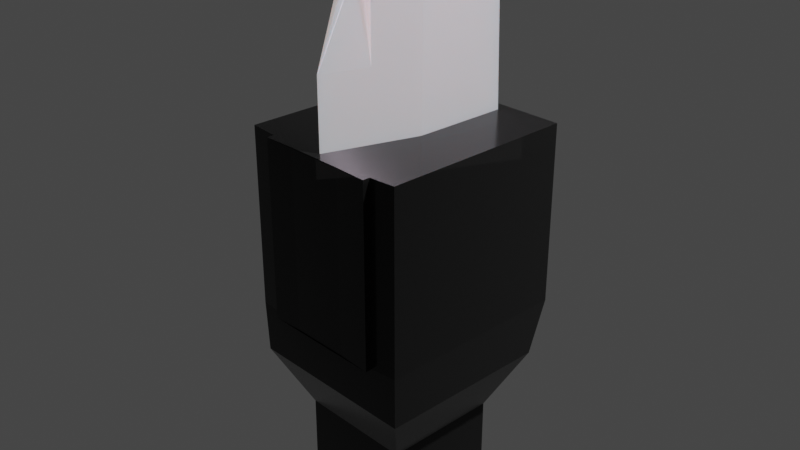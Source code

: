 # Source: titaniumsaw.blend  (saved by Blender 2.80.75; exported with 4.5.12 LTS)
import bpy
from mathutils import Matrix  # noqa: F401  (used for matrix-valued properties, if any)

bpy.ops.wm.read_factory_settings(use_empty=True)
scene = bpy.context.scene
scene.name = 'Scene'

# ---- collections
col_collection = bpy.data.collections.new('Collection'); scene.collection.children.link(col_collection)

# ---- materials (node trees are filled in below, after node groups)
mat_material = bpy.data.materials.new('Material')
mat_material.alpha_threshold = 0.0
mat_material.use_transparent_shadow = False
mat_material.line_color = (0.0, 0.0, 0.0, 1.0)
mat_material_001 = bpy.data.materials.new('Material.001')
mat_material_001.use_transparent_shadow = False

# ---- material node trees
mat_material.use_nodes = True; mat_material.node_tree.nodes.clear()
_N = mat_material.node_tree.nodes; _L = mat_material.node_tree.links
n0 = _N.new('ShaderNodeBsdfPrincipled'); n0.name = 'Principled BSDF'; n0.location = (245, 322)
n0.distribution = 'GGX'
n0.subsurface_method = 'BURLEY'
n0.inputs[1].default_value = 0.586
n0.inputs[2].default_value = 0.1909
n0.inputs[3].default_value = 1.45
n0.inputs[8].default_value = 1.0
n0.inputs[10].default_value = 0.814
n0.inputs[15].default_value = 1.0
n0.inputs[16].default_value = 0.2
n0.inputs[27].default_value = (0.3244, 0.3244, 0.3244, 1.0)
n0.inputs[28].default_value = 1.0
n1 = _N.new('ShaderNodeTexImage'); n1.name = 'Image Texture'; n1.location = (-56, 232)
n2 = _N.new('ShaderNodeValToRGB'); n2.name = 'ColorRamp'; n2.location = (-369, 231)
while len(n2.color_ramp.elements) > 1: n2.color_ramp.elements.remove(n2.color_ramp.elements[-1])
n2.color_ramp.elements[0].position = 0.0; n2.color_ramp.elements[0].color = (0.9114, 0.9114, 0.9114, 1.0)
_e = n2.color_ramp.elements.new(0.659); _e.color = (0.4409, 0.4409, 0.4409, 1.0)
_e = n2.color_ramp.elements.new(0.827); _e.color = (0.3388, 0.3388, 0.3388, 1.0)
_e = n2.color_ramp.elements.new(1.0); _e.color = (0.3036, 0.3036, 0.3036, 1.0)
n3 = _N.new('ShaderNodeOutputMaterial'); n3.name = 'Material Output'; n3.location = (785, 314)
n4 = _N.new('ShaderNodeEmission'); n4.name = 'Emission'; n4.location = (565, 368)
n5 = _N.new('ShaderNodeMix'); n5.name = 'Mix'; n5.location = (75, 202)
n5.data_type = 'RGBA'
n5.inputs[0].default_value = 0.814
n5.inputs[7].default_value = (1.0, 1.0, 1.0, 1.0)
_L.new(n2.outputs[0], n1.inputs[0])
_L.new(n0.outputs[0], n3.inputs[0])
_L.new(n4.outputs[0], n3.inputs[1])
_L.new(n1.outputs[0], n5.inputs[6])
_L.new(n5.outputs[2], n0.inputs[0])
n3.is_active_output = True
mat_material_001.use_nodes = True; mat_material_001.node_tree.nodes.clear()
_N = mat_material_001.node_tree.nodes; _L = mat_material_001.node_tree.links
n0 = _N.new('ShaderNodeOutputMaterial'); n0.name = 'Material Output'; n0.location = (532, 294)
n1 = _N.new('ShaderNodeBsdfPrincipled'); n1.name = 'Principled BSDF'; n1.location = (242, 294)
n1.distribution = 'GGX'
n1.subsurface_method = 'BURLEY'
n1.inputs[1].default_value = 0.9
n1.inputs[2].default_value = 0.173
n1.inputs[3].default_value = 1.45
n1.inputs[8].default_value = 1.0
n1.inputs[10].default_value = 0.527
n1.inputs[13].default_value = 0.77
n1.inputs[18].default_value = 0.8409
n1.inputs[24].default_value = 0.13
n1.inputs[27].default_value = (0.0, 0.0, 0.0, 1.0)
n1.inputs[28].default_value = 1.0
n2 = _N.new('ShaderNodeValToRGB'); n2.name = 'ColorRamp'; n2.location = (-144, 190)
while len(n2.color_ramp.elements) > 1: n2.color_ramp.elements.remove(n2.color_ramp.elements[-1])
n2.color_ramp.elements[0].position = 0.0; n2.color_ramp.elements[0].color = (0.1017, 0.1017, 0.1017, 1.0)
_e = n2.color_ramp.elements.new(0.282); _e.color = (0.04108, 0.04108, 0.04108, 1.0)
_e = n2.color_ramp.elements.new(0.568); _e.color = (0.01114, 0.01114, 0.01114, 1.0)
_e = n2.color_ramp.elements.new(0.723); _e.color = (0.0, 0.0, 0.0, 1.0)
n3 = _N.new('ShaderNodeMix'); n3.name = 'Mix'; n3.location = (72, 174)
n3.data_type = 'RGBA'
n3.inputs[0].default_value = 0.527
n3.inputs[7].default_value = (0.0, 0.0, 0.0, 1.0)
_L.new(n1.outputs[0], n0.inputs[0])
_L.new(n2.outputs[0], n3.inputs[6])
_L.new(n3.outputs[2], n1.inputs[0])
n0.is_active_output = True

# ---- world
world_world = bpy.data.worlds.new('World'); scene.world = world_world
world_world.use_nodes = True; world_world.node_tree.nodes.clear()
_N = world_world.node_tree.nodes; _L = world_world.node_tree.links
n0 = _N.new('ShaderNodeOutputWorld'); n0.name = 'World Output'; n0.location = (300, 300)
n1 = _N.new('ShaderNodeBackground'); n1.name = 'Background'; n1.location = (10, 300)
n1.inputs[0].default_value = (0.05088, 0.05088, 0.05088, 1.0)
_L.new(n1.outputs[0], n0.inputs[0])
n0.is_active_output = True
world_world.color = (0.05088, 0.05088, 0.05088)
world_world.use_sun_shadow = False
world_world.sun_shadow_jitter_overblur = 0.0

# ---- cameras
cam_camera = bpy.data.cameras.new('Camera')
cam_camera.clip_end = 100.0
cam_camera.ortho_scale = 7.314

# ---- lights
light_light = bpy.data.lights.new('Light', 'POINT')
light_light.transmission_factor = 0.0
light_light.energy = 1000.0
light_light.shadow_soft_size = 0.1
light_light.shadow_maximum_resolution = 0.006
light_light.use_absolute_resolution = True

# ---- meshes
me_cube = bpy.data.meshes.new('Cube')
me_cube.from_pydata([(0.3285, 1.0, 1.0), (0.3441, 1.063, -1.198), (0.006571, -0.4718, 1.0), (0.006571, -1.0, -1.0), (-0.316, 1.0, 1.0), (-0.3222, 1.0, -1.272), (-0.003465, -0.5788, 1.0), (-0.003465, -1.0, -1.0), (0.3408, 1.0, 2.413), (0.006571, -0.518, 2.413), (-0.3313, 1.0, 2.413), (-0.003465, -0.518, 2.413), (0.3374, 1.0, 3.763), (0.006571, -0.5122, 3.763), (-0.3152, 1.0, 3.763), (-0.003465, -0.497, 3.763), (0.3487, 1.0, 5.226), (0.006571, -0.4881, 5.226), (-0.3057, 1.0, 5.226), (-0.003465, -0.4881, 5.226), (0.3484, 1.0, 6.617), (0.006571, -0.51, 6.617), (-0.2961, 1.0, 6.617), (-0.003465, -0.51, 6.617), (0.3155, 1.0, 7.992), (0.006571, -0.5462, 7.992), (-0.3102, 1.0, 7.992), (-0.003465, -0.5122, 7.992), (0.3356, 1.0, 9.211), (0.006571, -0.5235, 9.211), (-0.3027, 1.0, 9.211), (-0.003465, -0.5235, 9.211), (0.302, 1.0, 10.96), (0.006571, -0.5447, 10.96), (-0.3292, 1.0, 10.96), (-0.003465, -0.5447, 10.96), (0.3163, 1.0, 12.14), (0.006571, -0.5127, 12.14), (-0.2989, 1.0, 12.14), (-0.003465, -0.5127, 12.14), (0.3104, 1.0, 13.91), (0.006571, -0.4675, 13.91), (-0.3298, 1.0, 13.91), (-0.003465, -0.4675, 13.91), (0.3143, 1.0, 15.76), (0.006571, -0.4498, 15.76), (-0.3259, 1.0, 15.76), (-0.003465, -0.4498, 15.76), (0.3021, 1.636, 17.96), (0.006571, -0.566, 17.96), (-0.3276, 1.636, 17.96), (-0.003465, -0.566, 17.96), (0.02511, 2.745, 18.43), (0.006571, -1.0, 18.43), (0.02795, 2.745, 18.43), (-0.003465, -1.0, 18.43), (0.02511, 2.745, 18.48), (0.006571, -1.0, 18.48), (0.02795, 2.745, 18.48), (-0.003465, -1.0, 18.48), (0.002758, 0.002758, 17.3), (0.002758, -0.002758, 18.14), (-0.002758, 0.002758, 18.26), (-0.002758, -0.002758, 17.71), (-0.3187, 0.04569, 18.48), (0.003037, -0.003628, 17.29), (-0.3187, 0.007085, -1.0), (-0.3187, -0.009732, 1.0), (-0.3187, 0.03381, 17.96), (-0.3187, -0.006102, 2.413), (-0.3187, 0.01888, 12.14), (-0.3187, 0.00822, 7.992), (-0.3187, 0.04001, 18.43), (-0.3187, -0.002636, 3.763), (-0.3187, 0.02342, 13.91), (-0.3187, 0.01135, 9.211), (-0.3187, 0.00112, 5.226), (-0.3187, 0.02818, 15.76), (-0.3187, 0.01585, 10.96), (-0.3187, 0.004691, 6.617), (0.3232, -0.0131, -1.0), (0.3232, -0.001562, 1.0), (-0.3187, -0.02288, -1.0), (0.3232, -0.01528, 18.48), (0.3232, -0.006006, 7.992), (0.3232, -0.01387, 18.43), (0.3232, -0.003317, 3.763), (0.3232, -0.009766, 13.91), (0.3232, -0.006778, 9.211), (0.3232, -0.004246, 5.226), (0.3232, -0.01094, 15.76), (0.3232, -0.007894, 10.96), (0.3232, -0.005132, 6.617), (0.3232, -0.01234, 17.96), (0.3232, -0.002462, 2.413), (0.3232, -0.00864, 12.14), (-0.1611, -0.5114, -1.0), (0.01096, 1.031, -1.235), (0.3363, 1.031, -0.09912), (-0.003465, -1.0, 0.0), (0.006571, -1.0, 0.0), (-0.3191, 1.0, -0.1361), (0.001553, -0.4718, 1.0), (0.1649, -0.5008, 1.0), (0.001553, -1.0, -1.0), (-0.3174, 0.4951, 1.0), (0.006243, 1.0, 1.0), (0.3336, 0.5247, -1.099), (0.001553, -0.518, 2.413), (0.1649, -0.5012, 2.413), (-0.325, 0.4969, 2.413), (0.004739, 1.0, 2.413), (-0.003465, -1.287, 1.127), (-0.3236, 1.0, 1.707), (0.3346, 1.0, 1.707), (0.006571, -1.287, 1.127), (0.001553, -0.5953, 3.763), (0.1649, -0.5017, 3.763), (-0.3169, 0.4987, 3.763), (0.01113, 1.0, 3.763), (0.3391, 1.0, 3.088), (0.006571, -1.279, 2.505), (-0.003465, -1.287, 2.508), (-0.3232, 1.0, 3.088), (0.001553, -0.5441, 5.226), (0.1649, -0.5021, 5.226), (-0.3122, 0.5006, 5.226), (0.02149, 1.0, 5.226), (0.008828, -1.235, 3.904), (-0.3104, 1.0, 4.494), (0.006571, -1.287, 3.915), (0.343, 1.0, 4.494), (0.001553, -0.578, 6.617), (0.1649, -0.5026, 6.617), (-0.3074, 0.5023, 6.617), (0.02614, 1.0, 6.617), (-0.3009, 1.0, 5.921), (0.3485, 1.0, 5.921), (0.006571, -1.287, 5.341), (-0.003465, -1.287, 5.341), (0.001553, -0.5122, 7.992), (0.1649, -0.503, 7.992), (-0.3144, 0.5041, 7.992), (0.002669, 1.0, 7.992), (-0.003465, -1.287, 6.724), (-0.3031, 1.0, 7.304), (0.006571, -1.287, 6.724), (0.3319, 1.0, 7.304), (0.001553, -0.5635, 9.211), (0.1649, -0.5034, 9.211), (-0.3107, 0.5057, 9.211), (0.01641, 1.0, 9.211), (-0.003465, -1.287, 8.021), (-0.3065, 1.0, 8.601), (0.006571, -1.287, 8.021), (0.3255, 1.0, 8.601), (0.001553, -0.5935, 10.96), (0.1649, -0.5039, 10.96), (-0.3239, 0.5079, 10.96), (-0.0136, 1.0, 10.96), (-0.316, 1.0, 10.09), (0.3188, 1.0, 10.09), (0.006571, -1.287, 9.507), (-0.003465, -1.287, 9.507), (0.001553, -0.5837, 12.14), (0.1649, -0.5043, 12.14), (-0.3088, 0.5094, 12.14), (0.008733, 1.0, 12.14), (-0.003465, -1.287, 10.97), (-0.314, 1.0, 11.55), (0.006571, -1.287, 10.97), (0.3092, 1.0, 11.55), (0.001553, -0.5196, 13.91), (0.1649, -0.5049, 13.91), (-0.3242, 0.5117, 13.91), (-0.009697, 1.0, 13.91), (0.006571, -1.287, 12.45), (-0.003465, -1.287, 12.45), (-0.3143, 1.0, 13.03), (0.3134, 1.0, 13.03), (0.001553, -0.4498, 15.76), (0.1649, -0.5055, 15.76), (-0.3223, 0.5141, 15.76), (-0.005833, 1.0, 15.76), (-0.3279, 1.0, 14.84), (0.3123, 1.0, 14.84), (0.006571, -1.287, 14.26), (0.01378, -1.25, 14.23), (0.001553, -0.5843, 17.96), (0.1649, -0.5062, 17.96), (-0.3232, 0.5169, 17.96), (-0.01274, 1.636, 17.96), (-0.003465, -1.287, 16.28), (-0.3268, 1.0, 16.86), (0.006571, -1.287, 16.28), (0.3082, 1.0, 16.86), (0.001553, -1.0, 18.43), (0.1649, -0.5069, 18.43), (-0.1454, 0.52, 18.43), (0.02653, 2.711, 18.43), (-0.1498, 1.636, 18.19), (0.1636, 1.636, 18.19), (0.006571, -1.437, 18.19), (-0.003465, -1.437, 18.19), (0.001553, -1.0, 18.48), (0.1649, -0.5076, 18.48), (-0.1454, 0.5228, 18.48), (0.02653, 2.711, 18.48), (0.02511, 2.745, 18.45), (0.006571, -1.0, 18.45), (-0.003465, -1.0, 18.45), (0.02795, 2.745, 18.45), (-0.1611, -0.4772, 18.48), (-0.3204, 0.5035, -1.136), (-0.1611, -0.5049, 1.0), (-0.3187, -0.001323, 0.0), (-0.1611, -0.4831, 17.96), (-0.1611, -0.5031, 2.413), (-0.1611, -0.4906, 12.14), (-0.1611, -0.4959, 7.992), (-0.1611, -0.48, 18.43), (-0.1611, -0.5013, 3.763), (-0.1611, -0.4883, 13.91), (-0.1611, -0.4943, 9.211), (-0.1611, -0.4994, 5.226), (-0.1611, -0.4859, 15.76), (-0.1611, -0.4921, 10.96), (-0.1611, -0.4977, 6.617), (-0.3187, 0.03691, 18.19), (-0.3187, -0.007917, 1.707), (-0.3187, 0.02115, 13.03), (-0.3187, -0.0007583, 4.494), (-0.3187, 0.04285, 18.45), (-0.3187, 0.002906, 5.921), (-0.3187, 0.009786, 8.601), (-0.3187, 0.006456, 7.304), (-0.3187, 0.01736, 11.55), (-0.3187, 0.0136, 10.09), (-0.3187, 0.031, 16.86), (-0.3187, 0.0258, 14.84), (-0.3187, -0.004369, 3.088), (0.1649, -0.5066, -1.0), (0.3258, 0.4992, 1.0), (-0.3187, -0.007895, -1.0), (0.3232, -0.007331, 0.0), (0.002225, -0.01799, -1.0), (0.1741, 0.4924, 18.48), (0.3193, 0.497, 7.992), (0.1741, 0.4931, 18.43), (0.3303, 0.4983, 3.763), (0.3168, 0.4951, 13.91), (0.3294, 0.4966, 9.211), (0.3359, 0.4979, 5.226), (0.3187, 0.4945, 15.76), (0.3126, 0.4961, 10.96), (0.3358, 0.4974, 6.617), (0.3126, 0.4938, 17.96), (0.332, 0.4988, 2.413), (0.3197, 0.4957, 12.14), (0.3232, -0.01457, 18.45), (0.3232, -0.003782, 4.494), (0.3232, -0.004689, 5.921), (0.3232, -0.005569, 7.304), (0.3232, -0.006392, 8.601), (0.3232, -0.007336, 10.09), (0.3232, -0.008267, 11.55), (0.3232, -0.00289, 3.088), (0.3232, -0.01164, 16.86), (0.3232, -0.0131, 18.19), (0.3232, -0.01035, 14.84), (0.3232, -0.009203, 13.03), (0.3232, -0.002012, 1.707), (0.3289, 0.499, 1.707), (0.3183, 0.4954, 13.03), (0.3177, 0.4948, 14.84), (0.2434, 0.4934, 18.19), (0.3157, 0.4942, 16.86), (0.3311, 0.4986, 3.088), (0.3162, 0.4959, 11.55), (0.321, 0.4963, 10.09), (0.3243, 0.4968, 8.601), (0.3275, 0.4972, 7.304), (0.3358, 0.4977, 5.921), (0.3331, 0.4981, 4.494), (0.1741, 0.4927, 18.45), (0.001889, -0.509, -1.0), (0.1649, -0.5037, 0.0), (-0.1611, -0.5022, 3.088), (-0.1611, -0.4871, 14.84), (-0.1611, -0.4845, 16.86), (-0.1611, -0.4932, 10.09), (-0.1611, -0.4913, 11.55), (-0.1611, -0.4968, 7.304), (-0.1611, -0.4951, 8.601), (-0.1611, -0.4985, 5.921), (-0.1611, -0.4786, 18.45), (-0.1611, -0.5004, 4.494), (-0.1611, -0.4894, 13.03), (-0.1611, -0.504, 1.707), (-0.1611, -0.4815, 18.19), (-0.3189, 0.4993, -0.06804), (0.02653, 2.711, 18.45), (0.001553, -1.0, 18.45), (-0.1454, 0.5214, 18.45), (0.001553, -1.437, 18.19), (-0.2343, 0.5185, 18.19), (0.1649, -0.5066, 18.19), (0.1649, -0.5073, 18.45), (0.1649, -0.5058, 16.86), (-0.009289, 1.0, 16.86), (0.001553, -1.0, 16.86), (0.006892, 1.636, 18.19), (0.001553, -1.287, 14.26), (-0.3233, 0.5129, 14.84), (0.1649, -0.5052, 14.84), (-0.3227, 0.5155, 16.86), (-0.3165, 0.5106, 13.03), (0.1649, -0.5046, 13.03), (-0.0004823, 1.0, 13.03), (-0.007765, 1.0, 14.84), (0.1649, -0.5041, 11.55), (-0.002432, 1.0, 11.55), (0.001553, -1.287, 10.97), (0.001553, -1.287, 12.45), (0.001553, -1.287, 9.507), (-0.3173, 0.5068, 10.09), (0.1649, -0.5037, 10.09), (-0.3164, 0.5087, 11.55), (0.1649, -0.5032, 8.601), (0.009538, 1.0, 8.601), (0.001553, -1.287, 8.021), (0.001405, 1.0, 10.09), (0.1649, -0.5028, 7.304), (0.01441, 1.0, 7.304), (0.001553, -1.287, 6.724), (-0.3126, 0.5049, 8.601), (0.001553, -1.287, 5.341), (-0.3098, 0.5015, 5.921), (0.1649, -0.5023, 5.921), (-0.3109, 0.5032, 7.304), (0.1649, -0.5019, 4.494), (0.01631, 1.0, 4.494), (0.001553, -1.287, 3.915), (0.02381, 1.0, 5.921), (0.007934, 1.0, 3.088), (0.001553, -1.287, 2.508), (-0.321, 0.4978, 3.088), (-0.3146, 0.4996, 4.494), (0.001553, -1.287, 1.127), (0.005491, 1.0, 1.707), (0.1649, -0.501, 1.707), (0.1649, -0.5014, 3.088), (0.008603, 1.016, -0.1176), (0.3297, 0.512, -0.04956), (0.001553, -1.0, 0.0), (-0.3212, 0.496, 1.707), (-0.1656, -0.4865, 0.0)], [], [(355, 229, 69, 110), (354, 102, 6, 99), (7, 99, 356, 215, 66, 243, 82, 96), (5, 97, 1, 107, 80, 245, 82, 243, 66, 213), (353, 242, 81, 244), (352, 106, 0, 98), (351, 266, 86, 117), (350, 271, 94, 109), (349, 113, 10, 111), (348, 115, 9, 108), (347, 231, 76, 126), (346, 240, 73, 118), (345, 121, 13, 116), (344, 123, 14, 119), (343, 136, 22, 135), (342, 130, 17, 124), (341, 129, 18, 127), (340, 260, 89, 125), (339, 235, 71, 142), (338, 261, 92, 133), (337, 233, 79, 134), (336, 138, 21, 132), (335, 234, 75, 150), (334, 146, 25, 140), (333, 145, 26, 143), (332, 262, 84, 141), (331, 160, 34, 159), (330, 154, 29, 148), (329, 153, 30, 151), (328, 263, 88, 149), (327, 236, 70, 166), (326, 264, 91, 157), (325, 237, 78, 158), (324, 162, 33, 156), (323, 176, 41, 172), (322, 170, 37, 164), (321, 169, 38, 167), (320, 265, 95, 165), (319, 184, 46, 183), (318, 178, 42, 175), (317, 270, 87, 173), (316, 230, 74, 174), (315, 238, 68, 190), (314, 269, 90, 181), (313, 239, 77, 182), (312, 186, 45, 180), (311, 200, 54, 199), (310, 194, 49, 188), (309, 193, 50, 191), (308, 267, 93, 189), (307, 259, 83, 205), (306, 268, 85, 197), (305, 228, 72, 198), (304, 202, 53, 196), (58, 206, 64, 62), (303, 232, 64, 206), (302, 209, 57, 204), (301, 211, 58, 207), (60, 62, 61), (59, 204, 57, 65, 63), (56, 207, 58, 62, 60), (57, 205, 83, 60, 61, 65), (61, 62, 63), (63, 65, 61), (62, 64, 212, 59, 63), (300, 105, 4, 101), (299, 216, 51, 203), (298, 214, 6, 112), (297, 218, 39, 177), (296, 221, 15, 128), (295, 220, 55, 210), (294, 224, 19, 139), (293, 219, 27, 152), (292, 227, 23, 144), (291, 226, 35, 168), (290, 223, 31, 163), (289, 225, 47, 192), (288, 222, 43, 187), (287, 217, 11, 122), (286, 103, 2, 100), (285, 241, 3, 104), (60, 83, 246, 56), (284, 248, 52, 208), (283, 249, 12, 131), (282, 252, 16, 137), (281, 255, 20, 147), (280, 247, 24, 155), (279, 251, 28, 161), (278, 254, 32, 171), (277, 257, 8, 120), (276, 253, 44, 195), (275, 256, 48, 201), (274, 250, 40, 185), (273, 258, 36, 179), (272, 242, 0, 114), (257, 272, 114, 8), (94, 271, 272, 257), (271, 81, 242, 272), (250, 273, 179, 40), (87, 270, 273, 250), (270, 95, 258, 273), (253, 274, 185, 44), (90, 269, 274, 253), (269, 87, 250, 274), (248, 275, 201, 52), (85, 268, 275, 248), (268, 93, 256, 275), (256, 276, 195, 48), (93, 267, 276, 256), (267, 90, 253, 276), (249, 277, 120, 12), (86, 266, 277, 249), (266, 94, 257, 277), (258, 278, 171, 36), (95, 265, 278, 258), (265, 91, 254, 278), (254, 279, 161, 32), (91, 264, 279, 254), (264, 88, 251, 279), (251, 280, 155, 28), (88, 263, 280, 251), (263, 84, 247, 280), (247, 281, 147, 24), (84, 262, 281, 247), (262, 92, 255, 281), (255, 282, 137, 20), (92, 261, 282, 255), (261, 89, 252, 282), (252, 283, 131, 16), (89, 260, 283, 252), (260, 86, 249, 283), (246, 284, 208, 56), (83, 259, 284, 246), (259, 85, 248, 284), (96, 285, 104, 7), (82, 245, 285, 96), (245, 80, 241, 285), (241, 286, 100, 3), (80, 244, 286, 241), (244, 81, 103, 286), (221, 287, 122, 15), (73, 240, 287, 221), (240, 69, 217, 287), (225, 288, 187, 47), (77, 239, 288, 225), (239, 74, 222, 288), (216, 289, 192, 51), (68, 238, 289, 216), (238, 77, 225, 289), (226, 290, 163, 35), (78, 237, 290, 226), (237, 75, 223, 290), (218, 291, 168, 39), (70, 236, 291, 218), (236, 78, 226, 291), (219, 292, 144, 27), (71, 235, 292, 219), (235, 79, 227, 292), (223, 293, 152, 31), (75, 234, 293, 223), (234, 71, 219, 293), (227, 294, 139, 23), (79, 233, 294, 227), (233, 76, 224, 294), (212, 295, 210, 59), (64, 232, 295, 212), (232, 72, 220, 295), (224, 296, 128, 19), (76, 231, 296, 224), (231, 73, 221, 296), (222, 297, 177, 43), (74, 230, 297, 222), (230, 70, 218, 297), (217, 298, 112, 11), (69, 229, 298, 217), (229, 67, 214, 298), (220, 299, 203, 55), (72, 228, 299, 220), (228, 68, 216, 299), (213, 300, 101, 5), (66, 215, 300, 213), (215, 67, 105, 300), (208, 301, 207, 56), (52, 199, 301, 208), (199, 54, 211, 301), (210, 302, 204, 59), (55, 196, 302, 210), (196, 53, 209, 302), (211, 303, 206, 58), (54, 198, 303, 211), (198, 72, 232, 303), (203, 304, 196, 55), (51, 188, 304, 203), (188, 49, 202, 304), (200, 305, 198, 54), (50, 190, 305, 200), (190, 68, 228, 305), (202, 306, 197, 53), (49, 189, 306, 202), (189, 93, 268, 306), (209, 307, 205, 57), (53, 197, 307, 209), (197, 85, 259, 307), (194, 308, 189, 49), (45, 181, 308, 194), (181, 90, 267, 308), (195, 309, 191, 48), (44, 183, 309, 195), (183, 46, 193, 309), (192, 310, 188, 51), (47, 180, 310, 192), (180, 45, 194, 310), (201, 311, 199, 52), (48, 191, 311, 201), (191, 50, 200, 311), (187, 312, 180, 47), (43, 172, 312, 187), (172, 41, 186, 312), (184, 313, 182, 46), (42, 174, 313, 184), (174, 74, 239, 313), (186, 314, 181, 45), (41, 173, 314, 186), (173, 87, 269, 314), (193, 315, 190, 50), (46, 182, 315, 193), (182, 77, 238, 315), (178, 316, 174, 42), (38, 166, 316, 178), (166, 70, 230, 316), (176, 317, 173, 41), (37, 165, 317, 176), (165, 95, 270, 317), (179, 318, 175, 40), (36, 167, 318, 179), (167, 38, 178, 318), (185, 319, 183, 44), (40, 175, 319, 185), (175, 42, 184, 319), (170, 320, 165, 37), (33, 157, 320, 170), (157, 91, 265, 320), (171, 321, 167, 36), (32, 159, 321, 171), (159, 34, 169, 321), (168, 322, 164, 39), (35, 156, 322, 168), (156, 33, 170, 322), (177, 323, 172, 43), (39, 164, 323, 177), (164, 37, 176, 323), (163, 324, 156, 35), (31, 148, 324, 163), (148, 29, 162, 324), (160, 325, 158, 34), (30, 150, 325, 160), (150, 75, 237, 325), (162, 326, 157, 33), (29, 149, 326, 162), (149, 88, 264, 326), (169, 327, 166, 38), (34, 158, 327, 169), (158, 78, 236, 327), (154, 328, 149, 29), (25, 141, 328, 154), (141, 84, 263, 328), (155, 329, 151, 28), (24, 143, 329, 155), (143, 26, 153, 329), (152, 330, 148, 31), (27, 140, 330, 152), (140, 25, 154, 330), (161, 331, 159, 32), (28, 151, 331, 161), (151, 30, 160, 331), (146, 332, 141, 25), (21, 133, 332, 146), (133, 92, 262, 332), (147, 333, 143, 24), (20, 135, 333, 147), (135, 22, 145, 333), (144, 334, 140, 27), (23, 132, 334, 144), (132, 21, 146, 334), (153, 335, 150, 30), (26, 142, 335, 153), (142, 71, 234, 335), (139, 336, 132, 23), (19, 124, 336, 139), (124, 17, 138, 336), (136, 337, 134, 22), (18, 126, 337, 136), (126, 76, 233, 337), (138, 338, 133, 21), (17, 125, 338, 138), (125, 89, 261, 338), (145, 339, 142, 26), (22, 134, 339, 145), (134, 79, 235, 339), (130, 340, 125, 17), (13, 117, 340, 130), (117, 86, 260, 340), (131, 341, 127, 16), (12, 119, 341, 131), (119, 14, 129, 341), (128, 342, 124, 19), (15, 116, 342, 128), (116, 13, 130, 342), (137, 343, 135, 20), (16, 127, 343, 137), (127, 18, 136, 343), (120, 344, 119, 12), (8, 111, 344, 120), (111, 10, 123, 344), (122, 345, 116, 15), (11, 108, 345, 122), (108, 9, 121, 345), (123, 346, 118, 14), (10, 110, 346, 123), (110, 69, 240, 346), (129, 347, 126, 18), (14, 118, 347, 129), (118, 73, 231, 347), (112, 348, 108, 11), (6, 102, 348, 112), (102, 2, 115, 348), (114, 349, 111, 8), (0, 106, 349, 114), (106, 4, 113, 349), (115, 350, 109, 9), (2, 103, 350, 115), (103, 81, 271, 350), (121, 351, 117, 13), (9, 109, 351, 121), (109, 94, 266, 351), (97, 352, 98, 1), (5, 101, 352, 97), (101, 4, 106, 352), (107, 353, 244, 80), (1, 98, 353, 107), (98, 0, 242, 353), (104, 354, 99, 7), (3, 100, 354, 104), (100, 2, 102, 354), (113, 355, 110, 10), (4, 105, 355, 113), (105, 67, 229, 355), (215, 356, 214, 67), (214, 356, 99, 6), (206, 64, 246, 83, 54, 211, 58), (197, 212, 64, 246, 284, 248, 85), (204, 57, 205, 212, 59)])
_uv = me_cube.uv_layers.new(name='UVMap')
_uv.uv.foreach_set('vector', [0.625, 0.687, 0.625, 0.624, 0.625, 0.6242, 0.625, 0.6871, 0.5, 0.375, 0.625, 0.375, 0.625, 0.5, 0.5, 0.5, 0.375, 0.5, 0.5, 0.5, 0.5, 0.5642, 0.5, 0.6248, 0.375, 0.6259, 0.375, 0.624, 0.375, 0.6221, 0.375, 0.5611, 0.375, 0.75, 0.5, 0.75, 0.625, 0.75, 0.625, 0.8133, 0.625, 0.8766, 0.5, 0.8772, 0.375, 0.8779, 0.375, 0.876, 0.375, 0.8741, 0.375, 0.8121, 0.25, 0.563, 0.375, 0.5626, 0.375, 0.6252, 0.25, 0.6259, 0.75, 0.625, 0.875, 0.625, 0.875, 0.75, 0.75, 0.75, 0.375, 0.6877, 0.375, 0.6254, 0.375, 0.6254, 0.375, 0.6877, 0.375, 0.6876, 0.375, 0.6253, 0.375, 0.6253, 0.375, 0.6877, 0.875, 0.625, 0.875, 0.5, 0.875, 0.5, 0.875, 0.625, 0.625, 0.375, 0.625, 0.25, 0.625, 0.25, 0.625, 0.375, 0.625, 0.6875, 0.625, 0.6249, 0.625, 0.6251, 0.625, 0.6876, 0.625, 0.6872, 0.625, 0.6245, 0.625, 0.6247, 0.625, 0.6873, 0.625, 0.375, 0.625, 0.25, 0.625, 0.25, 0.625, 0.375, 0.875, 0.625, 0.875, 0.5, 0.875, 0.5, 0.875, 0.625, 0.875, 0.625, 0.875, 0.5, 0.875, 0.5, 0.875, 0.625, 0.625, 0.375, 0.625, 0.25, 0.625, 0.25, 0.625, 0.375, 0.875, 0.625, 0.875, 0.5, 0.875, 0.5, 0.875, 0.625, 0.375, 0.6877, 0.375, 0.6255, 0.375, 0.6255, 0.375, 0.6878, 0.625, 0.6879, 0.625, 0.6258, 0.625, 0.626, 0.625, 0.688, 0.375, 0.6878, 0.375, 0.6256, 0.375, 0.6256, 0.375, 0.6878, 0.625, 0.6877, 0.625, 0.6254, 0.625, 0.6256, 0.625, 0.6878, 0.625, 0.375, 0.625, 0.25, 0.625, 0.25, 0.625, 0.375, 0.625, 0.6881, 0.625, 0.6262, 0.625, 0.6264, 0.625, 0.6882, 0.625, 0.375, 0.625, 0.25, 0.625, 0.25, 0.625, 0.375, 0.875, 0.625, 0.875, 0.5, 0.875, 0.5, 0.875, 0.625, 0.375, 0.6878, 0.375, 0.6257, 0.375, 0.6258, 0.375, 0.6879, 0.875, 0.625, 0.875, 0.5, 0.875, 0.5, 0.875, 0.625, 0.625, 0.375, 0.625, 0.25, 0.625, 0.25, 0.625, 0.375, 0.875, 0.625, 0.875, 0.5, 0.875, 0.5, 0.875, 0.625, 0.375, 0.6879, 0.375, 0.6258, 0.375, 0.6258, 0.375, 0.6879, 0.625, 0.6886, 0.625, 0.6272, 0.625, 0.6274, 0.625, 0.6887, 0.375, 0.688, 0.375, 0.6259, 0.375, 0.626, 0.375, 0.688, 0.625, 0.6884, 0.625, 0.6267, 0.625, 0.627, 0.625, 0.6885, 0.625, 0.375, 0.625, 0.25, 0.625, 0.25, 0.625, 0.375, 0.625, 0.375, 0.625, 0.25, 0.625, 0.25, 0.625, 0.375, 0.625, 0.375, 0.625, 0.25, 0.625, 0.25, 0.625, 0.375, 0.875, 0.625, 0.875, 0.5, 0.875, 0.5, 0.875, 0.625, 0.375, 0.688, 0.375, 0.626, 0.375, 0.6261, 0.375, 0.688, 0.875, 0.625, 0.875, 0.5, 0.875, 0.5, 0.875, 0.625, 0.875, 0.625, 0.875, 0.5, 0.875, 0.5, 0.875, 0.625, 0.375, 0.6881, 0.375, 0.6262, 0.375, 0.6262, 0.375, 0.6881, 0.625, 0.6888, 0.625, 0.6276, 0.625, 0.6279, 0.625, 0.689, 0.625, 0.6894, 0.625, 0.6289, 0.625, 0.6292, 0.625, 0.6896, 0.375, 0.6881, 0.375, 0.6263, 0.375, 0.6264, 0.375, 0.6882, 0.625, 0.6891, 0.625, 0.6282, 0.625, 0.6285, 0.625, 0.6893, 0.625, 0.375, 0.625, 0.25, 0.625, 0.25, 0.625, 0.375, 0.875, 0.625, 0.875, 0.5, 0.875, 0.5, 0.875, 0.625, 0.625, 0.375, 0.625, 0.25, 0.625, 0.25, 0.625, 0.375, 0.875, 0.625, 0.875, 0.5, 0.875, 0.5, 0.875, 0.625, 0.375, 0.6882, 0.375, 0.6265, 0.375, 0.6265, 0.375, 0.6883, 0.375, 0.6884, 0.375, 0.6268, 0.375, 0.6269, 0.375, 0.6885, 0.375, 0.6883, 0.375, 0.6266, 0.375, 0.6267, 0.375, 0.6884, 0.625, 0.6898, 0.625, 0.6296, 0.625, 0.63, 0.625, 0.69, 0.625, 0.375, 0.625, 0.25, 0.625, 0.25, 0.625, 0.375, 0.625, 0.75, 0.625, 0.6904, 0.625, 0.6307, 0.625, 0.75, 0.625, 0.6902, 0.625, 0.6304, 0.625, 0.6307, 0.625, 0.6904, 0.625, 0.375, 0.625, 0.25, 0.625, 0.25, 0.625, 0.375, 0.875, 0.625, 0.875, 0.5, 0.875, 0.5, 0.875, 0.625, 0.375, 0.0, 0.625, 0.0, 0.375, 0.25, 0.625, 0.5, 0.625, 0.375, 0.625, 0.25, 0.625, 0.25, 0.625, 0.5, 0.875, 0.75, 0.875, 0.625, 0.875, 0.5, 0.875, 0.5, 0.875, 0.75, 0.375, 0.75, 0.375, 0.6885, 0.375, 0.6269, 0.375, 0.5, 0.375, 0.75, 0.375, 0.75, 0.375, 0.25, 0.625, 0.0, 0.625, 0.25, 0.625, 0.5, 0.625, 0.25, 0.625, 0.25, 0.625, 0.75, 0.625, 0.6307, 0.625, 0.5654, 0.625, 0.5, 0.625, 0.5, 0.5, 0.6874, 0.625, 0.6869, 0.625, 0.75, 0.5, 0.75, 0.625, 0.5648, 0.625, 0.5646, 0.625, 0.5, 0.625, 0.5, 0.625, 0.562, 0.625, 0.5619, 0.625, 0.5, 0.625, 0.5, 0.625, 0.5638, 0.625, 0.5637, 0.625, 0.5, 0.625, 0.5, 0.625, 0.5625, 0.625, 0.5623, 0.625, 0.5, 0.625, 0.5, 0.625, 0.5652, 0.625, 0.565, 0.625, 0.5, 0.625, 0.5, 0.625, 0.5627, 0.625, 0.5626, 0.625, 0.5, 0.625, 0.5, 0.625, 0.5631, 0.625, 0.563, 0.625, 0.5, 0.625, 0.5, 0.625, 0.5629, 0.625, 0.5628, 0.625, 0.5, 0.625, 0.5, 0.625, 0.5636, 0.625, 0.5635, 0.625, 0.5, 0.625, 0.5, 0.625, 0.5634, 0.625, 0.5632, 0.625, 0.5, 0.625, 0.5, 0.625, 0.5644, 0.625, 0.5643, 0.625, 0.5, 0.625, 0.5, 0.625, 0.5641, 0.625, 0.564, 0.625, 0.5, 0.625, 0.5, 0.625, 0.5622, 0.625, 0.5621, 0.625, 0.5, 0.625, 0.5, 0.25, 0.688, 0.375, 0.6876, 0.375, 0.75, 0.25, 0.75, 0.5, 0.9386, 0.625, 0.9383, 0.625, 1.0, 0.5, 1.0, 0.375, 0.5, 0.375, 0.6269, 0.375, 0.5635, 0.375, 0.5, 0.375, 0.5634, 0.375, 0.5634, 0.375, 0.5, 0.375, 0.5, 0.375, 0.5627, 0.375, 0.5627, 0.375, 0.5, 0.375, 0.5, 0.375, 0.5628, 0.375, 0.5628, 0.375, 0.5, 0.375, 0.5, 0.375, 0.5628, 0.375, 0.5628, 0.375, 0.5, 0.375, 0.5, 0.375, 0.5629, 0.375, 0.5629, 0.375, 0.5, 0.375, 0.5, 0.375, 0.563, 0.375, 0.5629, 0.375, 0.5, 0.375, 0.5, 0.375, 0.563, 0.375, 0.563, 0.375, 0.5, 0.375, 0.5, 0.375, 0.5627, 0.375, 0.5627, 0.375, 0.5, 0.375, 0.5, 0.375, 0.5632, 0.375, 0.5632, 0.375, 0.5, 0.375, 0.5, 0.375, 0.5633, 0.375, 0.5633, 0.375, 0.5, 0.375, 0.5, 0.375, 0.5631, 0.375, 0.5631, 0.375, 0.5, 0.375, 0.5, 0.375, 0.5631, 0.375, 0.563, 0.375, 0.5, 0.375, 0.5, 0.375, 0.5626, 0.375, 0.5626, 0.375, 0.5, 0.375, 0.5, 0.375, 0.5627, 0.375, 0.5626, 0.375, 0.5, 0.375, 0.5, 0.375, 0.6253, 0.375, 0.6253, 0.375, 0.5626, 0.375, 0.5627, 0.375, 0.6253, 0.375, 0.6252, 0.375, 0.5626, 0.375, 0.5626, 0.375, 0.5631, 0.375, 0.5631, 0.375, 0.5, 0.375, 0.5, 0.375, 0.6262, 0.375, 0.6262, 0.375, 0.5631, 0.375, 0.5631, 0.375, 0.6262, 0.375, 0.6261, 0.375, 0.563, 0.375, 0.5631, 0.375, 0.5632, 0.375, 0.5631, 0.375, 0.5, 0.375, 0.5, 0.375, 0.6264, 0.375, 0.6263, 0.375, 0.5631, 0.375, 0.5632, 0.375, 0.6263, 0.375, 0.6262, 0.375, 0.5631, 0.375, 0.5631, 0.375, 0.5634, 0.375, 0.5633, 0.375, 0.5, 0.375, 0.5, 0.375, 0.6267, 0.375, 0.6266, 0.375, 0.5633, 0.375, 0.5634, 0.375, 0.6266, 0.375, 0.6265, 0.375, 0.5633, 0.375, 0.5633, 0.375, 0.5633, 0.375, 0.5632, 0.375, 0.5, 0.375, 0.5, 0.375, 0.6265, 0.375, 0.6265, 0.375, 0.5632, 0.375, 0.5633, 0.375, 0.6265, 0.375, 0.6264, 0.375, 0.5632, 0.375, 0.5632, 0.375, 0.5627, 0.375, 0.5627, 0.375, 0.5, 0.375, 0.5, 0.375, 0.6254, 0.375, 0.6254, 0.375, 0.5627, 0.375, 0.5627, 0.375, 0.6254, 0.375, 0.6253, 0.375, 0.5627, 0.375, 0.5627, 0.375, 0.563, 0.375, 0.563, 0.375, 0.5, 0.375, 0.5, 0.375, 0.6261, 0.375, 0.626, 0.375, 0.563, 0.375, 0.563, 0.375, 0.626, 0.375, 0.626, 0.375, 0.563, 0.375, 0.563, 0.375, 0.563, 0.375, 0.563, 0.375, 0.5, 0.375, 0.5, 0.375, 0.626, 0.375, 0.6259, 0.375, 0.563, 0.375, 0.563, 0.375, 0.6259, 0.375, 0.6258, 0.375, 0.5629, 0.375, 0.563, 0.375, 0.5629, 0.375, 0.5629, 0.375, 0.5, 0.375, 0.5, 0.375, 0.6258, 0.375, 0.6258, 0.375, 0.5629, 0.375, 0.5629, 0.375, 0.6258, 0.375, 0.6258, 0.375, 0.5629, 0.375, 0.5629, 0.375, 0.5629, 0.375, 0.5628, 0.375, 0.5, 0.375, 0.5, 0.375, 0.6258, 0.375, 0.6257, 0.375, 0.5628, 0.375, 0.5629, 0.375, 0.6257, 0.375, 0.6256, 0.375, 0.5628, 0.375, 0.5628, 0.375, 0.5628, 0.375, 0.5628, 0.375, 0.5, 0.375, 0.5, 0.375, 0.6256, 0.375, 0.6256, 0.375, 0.5628, 0.375, 0.5628, 0.375, 0.6256, 0.375, 0.6255, 0.375, 0.5628, 0.375, 0.5628, 0.375, 0.5628, 0.375, 0.5627, 0.375, 0.5, 0.375, 0.5, 0.375, 0.6255, 0.375, 0.6255, 0.375, 0.5627, 0.375, 0.5628, 0.375, 0.6255, 0.375, 0.6254, 0.375, 0.5627, 0.375, 0.5627, 0.375, 0.5635, 0.375, 0.5634, 0.375, 0.5, 0.375, 0.5, 0.375, 0.6269, 0.375, 0.6268, 0.375, 0.5634, 0.375, 0.5635, 0.375, 0.6268, 0.375, 0.6267, 0.375, 0.5634, 0.375, 0.5634, 0.375, 0.9389, 0.5, 0.9386, 0.5, 1.0, 0.375, 1.0, 0.375, 0.8779, 0.5, 0.8772, 0.5, 0.9386, 0.375, 0.9389, 0.5, 0.8772, 0.625, 0.8766, 0.625, 0.9383, 0.5, 0.9386, 0.125, 0.6883, 0.25, 0.688, 0.25, 0.75, 0.125, 0.75, 0.125, 0.6266, 0.25, 0.6259, 0.25, 0.688, 0.125, 0.6883, 0.25, 0.6259, 0.375, 0.6252, 0.375, 0.6876, 0.25, 0.688, 0.625, 0.5623, 0.625, 0.5622, 0.625, 0.5, 0.625, 0.5, 0.625, 0.6247, 0.625, 0.6245, 0.625, 0.5622, 0.625, 0.5623, 0.625, 0.6245, 0.625, 0.6242, 0.625, 0.5621, 0.625, 0.5622, 0.625, 0.5643, 0.625, 0.5641, 0.625, 0.5, 0.625, 0.5, 0.625, 0.6285, 0.625, 0.6282, 0.625, 0.5641, 0.625, 0.5643, 0.625, 0.6282, 0.625, 0.6279, 0.625, 0.564, 0.625, 0.5641, 0.625, 0.5646, 0.625, 0.5644, 0.625, 0.5, 0.625, 0.5, 0.625, 0.6292, 0.625, 0.6289, 0.625, 0.5644, 0.625, 0.5646, 0.625, 0.6289, 0.625, 0.6285, 0.625, 0.5643, 0.625, 0.5644, 0.625, 0.5635, 0.625, 0.5634, 0.625, 0.5, 0.625, 0.5, 0.625, 0.627, 0.625, 0.6267, 0.625, 0.5634, 0.625, 0.5635, 0.625, 0.6267, 0.625, 0.6264, 0.625, 0.5632, 0.625, 0.5634, 0.625, 0.5637, 0.625, 0.5636, 0.625, 0.5, 0.625, 0.5, 0.625, 0.6274, 0.625, 0.6272, 0.625, 0.5636, 0.625, 0.5637, 0.625, 0.6272, 0.625, 0.627, 0.625, 0.5635, 0.625, 0.5636, 0.625, 0.563, 0.625, 0.5629, 0.625, 0.5, 0.625, 0.5, 0.625, 0.626, 0.625, 0.6258, 0.625, 0.5629, 0.625, 0.563, 0.625, 0.6258, 0.625, 0.6256, 0.625, 0.5628, 0.625, 0.5629, 0.625, 0.5632, 0.625, 0.5631, 0.625, 0.5, 0.625, 0.5, 0.625, 0.6264, 0.625, 0.6262, 0.625, 0.5631, 0.625, 0.5632, 0.625, 0.6262, 0.625, 0.626, 0.625, 0.563, 0.625, 0.5631, 0.625, 0.5628, 0.625, 0.5627, 0.625, 0.5, 0.625, 0.5, 0.625, 0.6256, 0.625, 0.6254, 0.625, 0.5627, 0.625, 0.5628, 0.625, 0.6254, 0.625, 0.6251, 0.625, 0.5626, 0.625, 0.5627, 0.625, 0.5654, 0.625, 0.5652, 0.625, 0.5, 0.625, 0.5, 0.625, 0.6307, 0.625, 0.6304, 0.625, 0.5652, 0.625, 0.5654, 0.625, 0.6304, 0.625, 0.63, 0.625, 0.565, 0.625, 0.5652, 0.625, 0.5626, 0.625, 0.5625, 0.625, 0.5, 0.625, 0.5, 0.625, 0.6251, 0.625, 0.6249, 0.625, 0.5625, 0.625, 0.5626, 0.625, 0.6249, 0.625, 0.6247, 0.625, 0.5623, 0.625, 0.5625, 0.625, 0.564, 0.625, 0.5638, 0.625, 0.5, 0.625, 0.5, 0.625, 0.6279, 0.625, 0.6276, 0.625, 0.5638, 0.625, 0.564, 0.625, 0.6276, 0.625, 0.6274, 0.625, 0.5637, 0.625, 0.5638, 0.625, 0.5621, 0.625, 0.562, 0.625, 0.5, 0.625, 0.5, 0.625, 0.6242, 0.625, 0.624, 0.625, 0.562, 0.625, 0.5621, 0.625, 0.624, 0.625, 0.6238, 0.625, 0.5619, 0.625, 0.562, 0.625, 0.565, 0.625, 0.5648, 0.625, 0.5, 0.625, 0.5, 0.625, 0.63, 0.625, 0.6296, 0.625, 0.5648, 0.625, 0.565, 0.625, 0.6296, 0.625, 0.6292, 0.625, 0.5646, 0.625, 0.5648, 0.375, 0.6879, 0.5, 0.6874, 0.5, 0.75, 0.375, 0.75, 0.375, 0.6259, 0.5, 0.6248, 0.5, 0.6874, 0.375, 0.6879, 0.5, 0.6248, 0.625, 0.6238, 0.625, 0.6869, 0.5, 0.6874, 0.875, 0.75, 0.875, 0.625, 0.875, 0.625, 0.875, 0.75, 0.875, 0.75, 0.875, 0.625, 0.875, 0.625, 0.875, 0.75, 0.875, 0.625, 0.875, 0.5, 0.875, 0.5, 0.875, 0.625, 0.625, 0.5, 0.625, 0.375, 0.625, 0.375, 0.625, 0.5, 0.625, 0.5, 0.625, 0.375, 0.625, 0.375, 0.625, 0.5, 0.625, 0.375, 0.625, 0.25, 0.625, 0.25, 0.625, 0.375, 0.625, 0.75, 0.625, 0.6902, 0.625, 0.6904, 0.625, 0.75, 0.625, 0.75, 0.625, 0.69, 0.625, 0.6902, 0.625, 0.75, 0.625, 0.69, 0.625, 0.63, 0.625, 0.6304, 0.625, 0.6902, 0.625, 0.5, 0.625, 0.375, 0.625, 0.375, 0.625, 0.5, 0.625, 0.5, 0.625, 0.375, 0.625, 0.375, 0.625, 0.5, 0.625, 0.375, 0.625, 0.25, 0.625, 0.25, 0.625, 0.375, 0.625, 0.75, 0.625, 0.6898, 0.625, 0.69, 0.625, 0.75, 0.625, 0.75, 0.625, 0.6896, 0.625, 0.6898, 0.625, 0.75, 0.625, 0.6896, 0.625, 0.6292, 0.625, 0.6296, 0.625, 0.6898, 0.375, 0.75, 0.375, 0.6883, 0.375, 0.6884, 0.375, 0.75, 0.375, 0.75, 0.375, 0.6883, 0.375, 0.6883, 0.375, 0.75, 0.375, 0.6883, 0.375, 0.6265, 0.375, 0.6266, 0.375, 0.6883, 0.375, 0.75, 0.375, 0.6884, 0.375, 0.6885, 0.375, 0.75, 0.375, 0.75, 0.375, 0.6884, 0.375, 0.6884, 0.375, 0.75, 0.375, 0.6884, 0.375, 0.6267, 0.375, 0.6268, 0.375, 0.6884, 0.375, 0.75, 0.375, 0.6882, 0.375, 0.6883, 0.375, 0.75, 0.375, 0.75, 0.375, 0.6882, 0.375, 0.6882, 0.375, 0.75, 0.375, 0.6882, 0.375, 0.6264, 0.375, 0.6265, 0.375, 0.6882, 0.875, 0.75, 0.875, 0.625, 0.875, 0.625, 0.875, 0.75, 0.875, 0.75, 0.875, 0.625, 0.875, 0.625, 0.875, 0.75, 0.875, 0.625, 0.875, 0.5, 0.875, 0.5, 0.875, 0.625, 0.625, 0.5, 0.625, 0.375, 0.625, 0.375, 0.625, 0.5, 0.625, 0.5, 0.625, 0.375, 0.625, 0.375, 0.625, 0.5, 0.625, 0.375, 0.625, 0.25, 0.625, 0.25, 0.625, 0.375, 0.875, 0.75, 0.875, 0.625, 0.875, 0.625, 0.875, 0.75, 0.875, 0.75, 0.875, 0.625, 0.875, 0.625, 0.875, 0.75, 0.875, 0.625, 0.875, 0.5, 0.875, 0.5, 0.875, 0.625, 0.625, 0.5, 0.625, 0.375, 0.625, 0.375, 0.625, 0.5, 0.625, 0.5, 0.625, 0.375, 0.625, 0.375, 0.625, 0.5, 0.625, 0.375, 0.625, 0.25, 0.625, 0.25, 0.625, 0.375, 0.625, 0.75, 0.625, 0.6891, 0.625, 0.6893, 0.625, 0.75, 0.625, 0.75, 0.625, 0.689, 0.625, 0.6891, 0.625, 0.75, 0.625, 0.689, 0.625, 0.6279, 0.625, 0.6282, 0.625, 0.6891, 0.375, 0.75, 0.375, 0.6881, 0.375, 0.6882, 0.375, 0.75, 0.375, 0.75, 0.375, 0.6881, 0.375, 0.6881, 0.375, 0.75, 0.375, 0.6881, 0.375, 0.6262, 0.375, 0.6263, 0.375, 0.6881, 0.625, 0.75, 0.625, 0.6894, 0.625, 0.6896, 0.625, 0.75, 0.625, 0.75, 0.625, 0.6893, 0.625, 0.6894, 0.625, 0.75, 0.625, 0.6893, 0.625, 0.6285, 0.625, 0.6289, 0.625, 0.6894, 0.625, 0.75, 0.625, 0.6888, 0.625, 0.689, 0.625, 0.75, 0.625, 0.75, 0.625, 0.6887, 0.625, 0.6888, 0.625, 0.75, 0.625, 0.6887, 0.625, 0.6274, 0.625, 0.6276, 0.625, 0.6888, 0.375, 0.75, 0.375, 0.6881, 0.375, 0.6881, 0.375, 0.75, 0.375, 0.75, 0.375, 0.688, 0.375, 0.6881, 0.375, 0.75, 0.375, 0.688, 0.375, 0.6261, 0.375, 0.6262, 0.375, 0.6881, 0.875, 0.75, 0.875, 0.625, 0.875, 0.625, 0.875, 0.75, 0.875, 0.75, 0.875, 0.625, 0.875, 0.625, 0.875, 0.75, 0.875, 0.625, 0.875, 0.5, 0.875, 0.5, 0.875, 0.625, 0.875, 0.75, 0.875, 0.625, 0.875, 0.625, 0.875, 0.75, 0.875, 0.75, 0.875, 0.625, 0.875, 0.625, 0.875, 0.75, 0.875, 0.625, 0.875, 0.5, 0.875, 0.5, 0.875, 0.625, 0.375, 0.75, 0.375, 0.688, 0.375, 0.688, 0.375, 0.75, 0.375, 0.75, 0.375, 0.688, 0.375, 0.688, 0.375, 0.75, 0.375, 0.688, 0.375, 0.626, 0.375, 0.626, 0.375, 0.688, 0.875, 0.75, 0.875, 0.625, 0.875, 0.625, 0.875, 0.75, 0.875, 0.75, 0.875, 0.625, 0.875, 0.625, 0.875, 0.75, 0.875, 0.625, 0.875, 0.5, 0.875, 0.5, 0.875, 0.625, 0.625, 0.5, 0.625, 0.375, 0.625, 0.375, 0.625, 0.5, 0.625, 0.5, 0.625, 0.375, 0.625, 0.375, 0.625, 0.5, 0.625, 0.375, 0.625, 0.25, 0.625, 0.25, 0.625, 0.375, 0.625, 0.5, 0.625, 0.375, 0.625, 0.375, 0.625, 0.5, 0.625, 0.5, 0.625, 0.375, 0.625, 0.375, 0.625, 0.5, 0.625, 0.375, 0.625, 0.25, 0.625, 0.25, 0.625, 0.375, 0.625, 0.5, 0.625, 0.375, 0.625, 0.375, 0.625, 0.5, 0.625, 0.5, 0.625, 0.375, 0.625, 0.375, 0.625, 0.5, 0.625, 0.375, 0.625, 0.25, 0.625, 0.25, 0.625, 0.375, 0.625, 0.75, 0.625, 0.6884, 0.625, 0.6885, 0.625, 0.75, 0.625, 0.75, 0.625, 0.6882, 0.625, 0.6884, 0.625, 0.75, 0.625, 0.6882, 0.625, 0.6264, 0.625, 0.6267, 0.625, 0.6884, 0.375, 0.75, 0.375, 0.688, 0.375, 0.688, 0.375, 0.75, 0.375, 0.75, 0.375, 0.6879, 0.375, 0.688, 0.375, 0.75, 0.375, 0.6879, 0.375, 0.6258, 0.375, 0.6259, 0.375, 0.688, 0.625, 0.75, 0.625, 0.6886, 0.625, 0.6887, 0.625, 0.75, 0.625, 0.75, 0.625, 0.6885, 0.625, 0.6886, 0.625, 0.75, 0.625, 0.6885, 0.625, 0.627, 0.625, 0.6272, 0.625, 0.6886, 0.375, 0.75, 0.375, 0.6879, 0.375, 0.6879, 0.375, 0.75, 0.375, 0.75, 0.375, 0.6879, 0.375, 0.6879, 0.375, 0.75, 0.375, 0.6879, 0.375, 0.6258, 0.375, 0.6258, 0.375, 0.6879, 0.875, 0.75, 0.875, 0.625, 0.875, 0.625, 0.875, 0.75, 0.875, 0.75, 0.875, 0.625, 0.875, 0.625, 0.875, 0.75, 0.875, 0.625, 0.875, 0.5, 0.875, 0.5, 0.875, 0.625, 0.625, 0.5, 0.625, 0.375, 0.625, 0.375, 0.625, 0.5, 0.625, 0.5, 0.625, 0.375, 0.625, 0.375, 0.625, 0.5, 0.625, 0.375, 0.625, 0.25, 0.625, 0.25, 0.625, 0.375, 0.875, 0.75, 0.875, 0.625, 0.875, 0.625, 0.875, 0.75, 0.875, 0.75, 0.875, 0.625, 0.875, 0.625, 0.875, 0.75, 0.875, 0.625, 0.875, 0.5, 0.875, 0.5, 0.875, 0.625, 0.375, 0.75, 0.375, 0.6878, 0.375, 0.6879, 0.375, 0.75, 0.375, 0.75, 0.375, 0.6878, 0.375, 0.6878, 0.375, 0.75, 0.375, 0.6878, 0.375, 0.6256, 0.375, 0.6257, 0.375, 0.6878, 0.875, 0.75, 0.875, 0.625, 0.875, 0.625, 0.875, 0.75, 0.875, 0.75, 0.875, 0.625, 0.875, 0.625, 0.875, 0.75, 0.875, 0.625, 0.875, 0.5, 0.875, 0.5, 0.875, 0.625, 0.625, 0.5, 0.625, 0.375, 0.625, 0.375, 0.625, 0.5, 0.625, 0.5, 0.625, 0.375, 0.625, 0.375, 0.625, 0.5, 0.625, 0.375, 0.625, 0.25, 0.625, 0.25, 0.625, 0.375, 0.625, 0.75, 0.625, 0.6881, 0.625, 0.6882, 0.625, 0.75, 0.625, 0.75, 0.625, 0.688, 0.625, 0.6881, 0.625, 0.75, 0.625, 0.688, 0.625, 0.626, 0.625, 0.6262, 0.625, 0.6881, 0.625, 0.5, 0.625, 0.375, 0.625, 0.375, 0.625, 0.5, 0.625, 0.5, 0.625, 0.375, 0.625, 0.375, 0.625, 0.5, 0.625, 0.375, 0.625, 0.25, 0.625, 0.25, 0.625, 0.375, 0.625, 0.75, 0.625, 0.6877, 0.625, 0.6878, 0.625, 0.75, 0.625, 0.75, 0.625, 0.6876, 0.625, 0.6877, 0.625, 0.75, 0.625, 0.6876, 0.625, 0.6251, 0.625, 0.6254, 0.625, 0.6877, 0.375, 0.75, 0.375, 0.6878, 0.375, 0.6878, 0.375, 0.75, 0.375, 0.75, 0.375, 0.6878, 0.375, 0.6878, 0.375, 0.75, 0.375, 0.6878, 0.375, 0.6255, 0.375, 0.6256, 0.375, 0.6878, 0.625, 0.75, 0.625, 0.6879, 0.625, 0.688, 0.625, 0.75, 0.625, 0.75, 0.625, 0.6878, 0.625, 0.6879, 0.625, 0.75, 0.625, 0.6878, 0.625, 0.6256, 0.625, 0.6258, 0.625, 0.6879, 0.375, 0.75, 0.375, 0.6877, 0.375, 0.6878, 0.375, 0.75, 0.375, 0.75, 0.375, 0.6877, 0.375, 0.6877, 0.375, 0.75, 0.375, 0.6877, 0.375, 0.6254, 0.375, 0.6255, 0.375, 0.6877, 0.875, 0.75, 0.875, 0.625, 0.875, 0.625, 0.875, 0.75, 0.875, 0.75, 0.875, 0.625, 0.875, 0.625, 0.875, 0.75, 0.875, 0.625, 0.875, 0.5, 0.875, 0.5, 0.875, 0.625, 0.625, 0.5, 0.625, 0.375, 0.625, 0.375, 0.625, 0.5, 0.625, 0.5, 0.625, 0.375, 0.625, 0.375, 0.625, 0.5, 0.625, 0.375, 0.625, 0.25, 0.625, 0.25, 0.625, 0.375, 0.875, 0.75, 0.875, 0.625, 0.875, 0.625, 0.875, 0.75, 0.875, 0.75, 0.875, 0.625, 0.875, 0.625, 0.875, 0.75, 0.875, 0.625, 0.875, 0.5, 0.875, 0.5, 0.875, 0.625, 0.875, 0.75, 0.875, 0.625, 0.875, 0.625, 0.875, 0.75, 0.875, 0.75, 0.875, 0.625, 0.875, 0.625, 0.875, 0.75, 0.875, 0.625, 0.875, 0.5, 0.875, 0.5, 0.875, 0.625, 0.625, 0.5, 0.625, 0.375, 0.625, 0.375, 0.625, 0.5, 0.625, 0.5, 0.625, 0.375, 0.625, 0.375, 0.625, 0.5, 0.625, 0.375, 0.625, 0.25, 0.625, 0.25, 0.625, 0.375, 0.625, 0.75, 0.625, 0.6872, 0.625, 0.6873, 0.625, 0.75, 0.625, 0.75, 0.625, 0.6871, 0.625, 0.6872, 0.625, 0.75, 0.625, 0.6871, 0.625, 0.6242, 0.625, 0.6245, 0.625, 0.6872, 0.625, 0.75, 0.625, 0.6875, 0.625, 0.6876, 0.625, 0.75, 0.625, 0.75, 0.625, 0.6873, 0.625, 0.6875, 0.625, 0.75, 0.625, 0.6873, 0.625, 0.6247, 0.625, 0.6249, 0.625, 0.6875, 0.625, 0.5, 0.625, 0.375, 0.625, 0.375, 0.625, 0.5, 0.625, 0.5, 0.625, 0.375, 0.625, 0.375, 0.625, 0.5, 0.625, 0.375, 0.625, 0.25, 0.625, 0.25, 0.625, 0.375, 0.875, 0.75, 0.875, 0.625, 0.875, 0.625, 0.875, 0.75, 0.875, 0.75, 0.875, 0.625, 0.875, 0.625, 0.875, 0.75, 0.875, 0.625, 0.875, 0.5, 0.875, 0.5, 0.875, 0.625, 0.375, 0.75, 0.375, 0.6876, 0.375, 0.6877, 0.375, 0.75, 0.375, 0.75, 0.375, 0.6876, 0.375, 0.6876, 0.375, 0.75, 0.375, 0.6876, 0.375, 0.6252, 0.375, 0.6253, 0.375, 0.6876, 0.375, 0.75, 0.375, 0.6877, 0.375, 0.6877, 0.375, 0.75, 0.375, 0.75, 0.375, 0.6877, 0.375, 0.6877, 0.375, 0.75, 0.375, 0.6877, 0.375, 0.6253, 0.375, 0.6254, 0.375, 0.6877, 0.625, 0.625, 0.75, 0.625, 0.75, 0.75, 0.625, 0.75, 0.625, 0.5, 0.75, 0.5, 0.75, 0.625, 0.625, 0.625, 0.75, 0.5, 0.875, 0.5, 0.875, 0.625, 0.75, 0.625, 0.125, 0.5633, 0.25, 0.563, 0.25, 0.6259, 0.125, 0.6266, 0.125, 0.5, 0.25, 0.5, 0.25, 0.563, 0.125, 0.5633, 0.25, 0.5, 0.375, 0.5, 0.375, 0.5626, 0.25, 0.563, 0.375, 0.375, 0.5, 0.375, 0.5, 0.5, 0.375, 0.5, 0.375, 0.25, 0.5, 0.25, 0.5, 0.375, 0.375, 0.375, 0.5, 0.25, 0.625, 0.25, 0.625, 0.375, 0.5, 0.375, 0.625, 0.75, 0.625, 0.687, 0.625, 0.6871, 0.625, 0.75, 0.625, 0.75, 0.625, 0.6869, 0.625, 0.687, 0.625, 0.75, 0.625, 0.6869, 0.625, 0.6238, 0.625, 0.624, 0.625, 0.687, 0.5, 0.6248, 0.5, 0.5642, 0.625, 0.5619, 0.625, 0.6238, 0.625, 0.5619, 0.5, 0.5642, 0.5, 0.5, 0.625, 0.5, 0.0, 0.0, 0.0, 0.0, 0.0, 0.0, 0.0, 0.0, 0.0, 0.0, 0.0, 0.0, 0.0, 0.0, 0.0, 0.0, 0.0, 0.0, 0.0, 0.0, 0.0, 0.0, 0.0, 0.0, 0.0, 0.0, 0.0, 0.0, 0.0, 0.0, 0.0, 0.0, 0.0, 0.0, 0.0, 0.0, 0.0, 0.0])
me_cube.materials.append(mat_material)
me_cube.use_remesh_preserve_volume = False
me_cube.use_remesh_preserve_attributes = False
me_cube.use_mirror_vertex_groups = False
me_cube.update()
me_cube_001 = bpy.data.meshes.new('Cube.001')
me_cube_001.from_pydata([(-1.0, -1.0, -1.0), (-1.0, -1.0, 1.0), (-1.0, 1.185, -1.0), (-1.0, 1.185, 1.0), (1.0, -1.0, -1.0), (1.0, -1.0, 1.0), (1.0, 1.185, -1.0), (1.0, 1.185, 1.0), (-0.6572, -1.027, -1.0), (-0.6572, -1.027, 1.0), (0.7123, -1.027, -1.0), (0.7123, -1.027, 1.0), (-0.6572, -1.057, -1.0), (-0.6572, -1.057, 1.0), (0.7123, -1.057, -1.0), (0.7123, -1.057, 1.0), (-0.6572, -1.105, -1.0), (-0.6572, -1.105, 1.0), (0.7123, -1.105, -1.0), (0.7123, -1.105, 1.0), (-0.3039, -1.095, -1.0), (-0.3058, -1.095, 1.0), (0.3347, -1.095, -1.0), (0.3347, -1.095, 1.0), (0.01142, 0.01142, -9.013), (0.01142, -0.01142, -9.013), (-0.01142, 0.01142, -9.013), (-0.01142, -0.01142, -9.013), (-0.9833, -0.9833, -1.579), (-0.9833, 0.9833, -1.579), (0.9833, -0.9833, -1.579), (0.9833, 0.9833, -1.579), (-0.655, -0.655, -2.252), (-0.655, 0.655, -2.252), (0.655, -0.655, -2.252), (0.655, 0.655, -2.252), (-0.655, -0.655, -6.144), (-0.655, 0.655, -6.144), (0.655, -0.655, -6.144), (0.655, 0.655, -6.144), (-1.024, -1.024, -6.617), (-1.024, 1.024, -6.617), (1.024, -1.024, -6.617), (1.024, 1.024, -6.617), (-1.0, -1.0, -7.565), (-1.0, 1.0, -7.565), (1.0, -1.0, -7.565), (1.0, 1.0, -7.565)], [], [(0, 1, 3, 2), (46, 44, 27, 25), (6, 7, 5, 4), (1, 0, 8, 9), (4, 0, 28, 30), (7, 3, 1, 5), (8, 10, 14, 12), (0, 4, 10, 8), (5, 1, 9, 11), (4, 5, 11, 10), (15, 13, 17, 19), (9, 8, 12, 13), (11, 9, 13, 15), (10, 11, 15, 14), (16, 18, 22, 20), (14, 15, 19, 18), (12, 14, 18, 16), (13, 12, 16, 17), (22, 23, 21, 20), (17, 16, 20, 21), (19, 17, 21, 23), (18, 19, 23, 22), (2, 3, 7, 6), (44, 45, 26, 27), (26, 24, 25, 27), (31, 30, 34, 35), (2, 6, 31, 29), (0, 2, 29, 28), (6, 4, 30, 31), (34, 32, 36, 38), (28, 29, 33, 32), (30, 28, 32, 34), (29, 31, 35, 33), (39, 38, 42, 43), (33, 35, 39, 37), (35, 34, 38, 39), (32, 33, 37, 36), (43, 42, 46, 47), (36, 37, 41, 40), (38, 36, 40, 42), (37, 39, 43, 41), (47, 46, 25, 24), (40, 41, 45, 44), (42, 40, 44, 46), (41, 43, 47, 45), (45, 47, 24, 26)])
_uv = me_cube_001.uv_layers.new(name='UVMap')
_uv.uv.foreach_set('vector', [0.375, 0.0, 0.625, 0.0, 0.625, 0.25, 0.375, 0.25, 0.375, 0.75, 0.125, 0.75, 0.125, 0.75, 0.375, 0.75, 0.375, 0.5, 0.625, 0.5, 0.625, 0.75, 0.375, 0.75, 0.625, 0.0, 0.375, 0.0, 0.375, 0.0, 0.625, 0.0, 0.375, 0.75, 0.125, 0.75, 0.125, 0.75, 0.375, 0.75, 0.625, 0.5, 0.875, 0.5, 0.875, 0.75, 0.625, 0.75, 0.125, 0.75, 0.375, 0.75, 0.375, 0.75, 0.125, 0.75, 0.125, 0.75, 0.375, 0.75, 0.375, 0.75, 0.125, 0.75, 0.625, 0.75, 0.875, 0.75, 0.875, 0.75, 0.625, 0.75, 0.375, 0.75, 0.625, 0.75, 0.625, 0.75, 0.375, 0.75, 0.625, 0.75, 0.875, 0.75, 0.875, 0.75, 0.625, 0.75, 0.625, 0.0, 0.375, 0.0, 0.375, 0.0, 0.625, 0.0, 0.625, 0.75, 0.875, 0.75, 0.875, 0.75, 0.625, 0.75, 0.375, 0.75, 0.625, 0.75, 0.625, 0.75, 0.375, 0.75, 0.125, 0.75, 0.375, 0.75, 0.375, 0.75, 0.125, 0.75, 0.375, 0.75, 0.625, 0.75, 0.625, 0.75, 0.375, 0.75, 0.125, 0.75, 0.375, 0.75, 0.375, 0.75, 0.125, 0.75, 0.625, 0.0, 0.375, 0.0, 0.375, 0.0, 0.625, 0.0, 0.375, 0.75, 0.625, 0.75, 0.625, 1.0, 0.375, 1.0, 0.625, 0.0, 0.375, 0.0, 0.375, 0.0, 0.625, 0.0, 0.625, 0.75, 0.875, 0.75, 0.875, 0.75, 0.625, 0.75, 0.375, 0.75, 0.625, 0.75, 0.625, 0.75, 0.375, 0.75, 0.125, 0.5, 0.875, 0.5, 0.625, 0.5, 0.375, 0.5, 0.375, 0.0, 0.375, 0.25, 0.375, 0.25, 0.375, 0.0, 0.125, 0.5, 0.375, 0.5, 0.375, 0.75, 0.125, 0.75, 0.375, 0.5, 0.375, 0.75, 0.375, 0.75, 0.375, 0.5, 0.125, 0.5, 0.375, 0.5, 0.375, 0.5, 0.125, 0.5, 0.375, 0.0, 0.375, 0.25, 0.375, 0.25, 0.375, 0.0, 0.375, 0.5, 0.375, 0.75, 0.375, 0.75, 0.375, 0.5, 0.375, 0.75, 0.125, 0.75, 0.125, 0.75, 0.375, 0.75, 0.375, 0.0, 0.375, 0.25, 0.375, 0.25, 0.375, 0.0, 0.375, 0.75, 0.125, 0.75, 0.125, 0.75, 0.375, 0.75, 0.125, 0.5, 0.375, 0.5, 0.375, 0.5, 0.125, 0.5, 0.375, 0.5, 0.375, 0.75, 0.375, 0.75, 0.375, 0.5, 0.125, 0.5, 0.375, 0.5, 0.375, 0.5, 0.125, 0.5, 0.375, 0.5, 0.375, 0.75, 0.375, 0.75, 0.375, 0.5, 0.375, 0.0, 0.375, 0.25, 0.375, 0.25, 0.375, 0.0, 0.375, 0.5, 0.375, 0.75, 0.375, 0.75, 0.375, 0.5, 0.375, 0.0, 0.375, 0.25, 0.375, 0.25, 0.375, 0.0, 0.375, 0.75, 0.125, 0.75, 0.125, 0.75, 0.375, 0.75, 0.125, 0.5, 0.375, 0.5, 0.375, 0.5, 0.125, 0.5, 0.375, 0.5, 0.375, 0.75, 0.375, 0.75, 0.375, 0.5, 0.375, 0.0, 0.375, 0.25, 0.375, 0.25, 0.375, 0.0, 0.375, 0.75, 0.125, 0.75, 0.125, 0.75, 0.375, 0.75, 0.125, 0.5, 0.375, 0.5, 0.375, 0.5, 0.125, 0.5, 0.125, 0.5, 0.375, 0.5, 0.375, 0.5, 0.125, 0.5])
me_cube_001.materials.append(mat_material_001)
me_cube_001.use_remesh_preserve_volume = False
me_cube_001.use_remesh_preserve_attributes = False
me_cube_001.use_mirror_vertex_groups = False
me_cube_001.update()

# ---- objects
ob_cube = bpy.data.objects.new('Cube', me_cube)
ob_light = bpy.data.objects.new('Light', light_light)
ob_camera = bpy.data.objects.new('Camera', cam_camera)
ob_cube_001 = bpy.data.objects.new('Cube.001', me_cube_001)

# ---- transforms, parenting, visibility, modifiers, constraints
ob_cube.location = (0.0, 0.0, 1.758)
ob_cube.lock_rotations_4d = False
ob_cube.empty_display_type = 'ARROWS'
ob_cube.lineart.crease_threshold = 0.0
ob_light.location = (4.076, 1.005, 5.904)
ob_light.rotation_euler = (0.6503, 0.05522, 1.866)
ob_light.lock_rotations_4d = False
ob_light.empty_display_type = 'ARROWS'
ob_light.color = (0.0, 0.0, 0.0, 0.0)
ob_light.lineart.crease_threshold = 0.0
ob_camera.location = (7.359, -6.926, 4.958)
ob_camera.rotation_euler = (1.109, 0.0, 0.8149)
ob_camera.lock_rotations_4d = False
ob_camera.empty_display_type = 'ARROWS'
ob_camera.color = (0.0, 0.0, 0.0, 0.0)
ob_camera.display_type = 'WIRE'
ob_camera.lineart.crease_threshold = 0.0
ob_cube_001.location = (0.0, 0.0, 0.0)
ob_cube_001.lineart.crease_threshold = 0.0

# ---- collection membership
col_collection.objects.link(ob_cube)
col_collection.objects.link(ob_light)
col_collection.objects.link(ob_camera)
col_collection.objects.link(ob_cube_001)

# ---- scene / render settings (as saved in the file)
scene.camera = ob_camera
scene.frame_start = 1; scene.frame_end = 250; scene.frame_set(1)
scene.render.engine = 'BLENDER_EEVEE_NEXT'
scene.cycles.use_denoising = False
scene.cycles.samples = 128
scene.cycles.sampling_pattern = 'TABULATED_SOBOL'
scene.cycles.use_adaptive_sampling = False
scene.cycles.use_light_tree = False
scene.view_settings.view_transform = 'Filmic'
bpy.context.view_layer.update()
